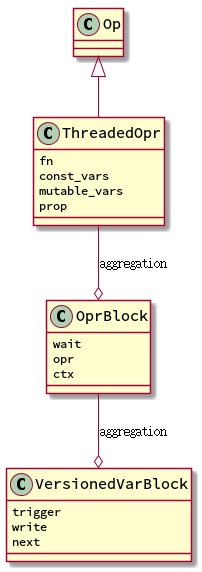

The diagram above was rendered by PlantUML. Its source (embedded in the PNG):
@startuml
skinparam classFontName Source Code Pro
skinparam classFontSize 15
skinparam classAttributeFontName Source Code Pro
skinparam classAttributeFontSize 12

Op <|-- ThreadedOpr
ThreadedOpr --o OprBlock          : aggregation
OprBlock  --o VersionedVarBlock   : aggregation

ThreadedOpr : fn
ThreadedOpr : const_vars
ThreadedOpr : mutable_vars
ThreadedOpr : prop

OprBlock : wait
OprBlock : opr
OprBlock : ctx

VersionedVarBlock : trigger
VersionedVarBlock : write
VersionedVarBlock : next
@enduml